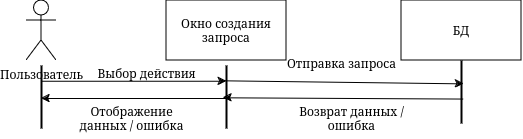

The diagram above was exported from draw.io. Its source (the exported page's mxGraphModel, read from the mxfile embedded in the PNG):
<mxGraphModel dx="1419" dy="657" grid="1" gridSize="10" guides="1" tooltips="1" connect="1" arrows="1" fold="1" page="1" pageScale="1" pageWidth="850" pageHeight="1100" math="0" shadow="0">
  <root>
    <mxCell id="0" />
    <mxCell id="1" parent="0" />
    <mxCell id="2" value="Пользователь" style="shape=umlActor;verticalLabelPosition=bottom;verticalAlign=top;html=1;outlineConnect=0;" vertex="1" parent="1">
      <mxGeometry x="380" y="1546" width="30" height="60" as="geometry" />
    </mxCell>
    <mxCell id="3" value="Окно создания запроса" style="rounded=0;whiteSpace=wrap;html=1;" vertex="1" parent="1">
      <mxGeometry x="520" y="1546" width="120" height="60" as="geometry" />
    </mxCell>
    <mxCell id="4" value="БД" style="rounded=0;whiteSpace=wrap;html=1;" vertex="1" parent="1">
      <mxGeometry x="755" y="1546" width="120" height="60" as="geometry" />
    </mxCell>
    <mxCell id="5" value="Выбор действия" style="text;html=1;align=center;verticalAlign=middle;resizable=0;points=[];autosize=1;strokeColor=none;fillColor=none;" vertex="1" parent="1">
      <mxGeometry x="440" y="1604" width="120" height="30" as="geometry" />
    </mxCell>
    <mxCell id="6" value="&lt;div&gt;Отображение&lt;/div&gt;&lt;div&gt;данных / ошибка&lt;br&gt;&lt;/div&gt;" style="text;html=1;align=center;verticalAlign=middle;resizable=0;points=[];autosize=1;strokeColor=none;fillColor=none;" vertex="1" parent="1">
      <mxGeometry x="420" y="1644" width="130" height="40" as="geometry" />
    </mxCell>
    <mxCell id="7" value="Отправка запроса" style="text;html=1;align=center;verticalAlign=middle;resizable=0;points=[];autosize=1;strokeColor=none;fillColor=none;" vertex="1" parent="1">
      <mxGeometry x="630" y="1594" width="130" height="30" as="geometry" />
    </mxCell>
    <mxCell id="8" value="&lt;div&gt;Возврат данных / &lt;br&gt;&lt;/div&gt;&lt;div&gt;ошибка&lt;br&gt;&lt;/div&gt;" style="text;html=1;align=center;verticalAlign=middle;resizable=0;points=[];autosize=1;strokeColor=none;fillColor=none;" vertex="1" parent="1">
      <mxGeometry x="640" y="1644" width="130" height="40" as="geometry" />
    </mxCell>
    <mxCell id="9" value="" style="line;strokeWidth=2;direction=south;html=1;" vertex="1" parent="1">
      <mxGeometry x="390" y="1611" width="10" height="63" as="geometry" />
    </mxCell>
    <mxCell id="10" value="" style="line;strokeWidth=2;direction=south;html=1;" vertex="1" parent="1">
      <mxGeometry x="575" y="1611" width="10" height="63" as="geometry" />
    </mxCell>
    <mxCell id="11" value="" style="line;strokeWidth=2;direction=south;html=1;" vertex="1" parent="1">
      <mxGeometry x="810" y="1606" width="10" height="63" as="geometry" />
    </mxCell>
    <mxCell id="12" value="" style="endArrow=classic;html=1;rounded=0;entryX=0.25;entryY=0.5;entryDx=0;entryDy=0;entryPerimeter=0;exitX=0.25;exitY=0.5;exitDx=0;exitDy=0;exitPerimeter=0;" edge="1" source="9" target="10" parent="1">
      <mxGeometry width="50" height="50" relative="1" as="geometry">
        <mxPoint x="400" y="1644" as="sourcePoint" />
        <mxPoint x="450" y="1594" as="targetPoint" />
      </mxGeometry>
    </mxCell>
    <mxCell id="13" value="" style="endArrow=none;html=1;rounded=0;entryX=0.25;entryY=0.5;entryDx=0;entryDy=0;entryPerimeter=0;exitX=0.25;exitY=0.5;exitDx=0;exitDy=0;exitPerimeter=0;startArrow=classic;startFill=1;endFill=0;" edge="1" parent="1">
      <mxGeometry width="50" height="50" relative="1" as="geometry">
        <mxPoint x="395" y="1644" as="sourcePoint" />
        <mxPoint x="580" y="1644" as="targetPoint" />
      </mxGeometry>
    </mxCell>
    <mxCell id="14" value="" style="endArrow=classic;html=1;rounded=0;entryX=0.371;entryY=0.269;entryDx=0;entryDy=0;entryPerimeter=0;exitX=0.25;exitY=0.5;exitDx=0;exitDy=0;exitPerimeter=0;" edge="1" target="11" parent="1">
      <mxGeometry width="50" height="50" relative="1" as="geometry">
        <mxPoint x="577" y="1626.31" as="sourcePoint" />
        <mxPoint x="762" y="1626.31" as="targetPoint" />
      </mxGeometry>
    </mxCell>
    <mxCell id="15" value="" style="endArrow=none;html=1;rounded=0;entryX=0.612;entryY=0.338;entryDx=0;entryDy=0;entryPerimeter=0;exitX=0.25;exitY=0.5;exitDx=0;exitDy=0;exitPerimeter=0;startArrow=classic;startFill=1;endFill=0;" edge="1" target="11" parent="1">
      <mxGeometry width="50" height="50" relative="1" as="geometry">
        <mxPoint x="577" y="1643.31" as="sourcePoint" />
        <mxPoint x="762" y="1643.31" as="targetPoint" />
      </mxGeometry>
    </mxCell>
  </root>
</mxGraphModel>